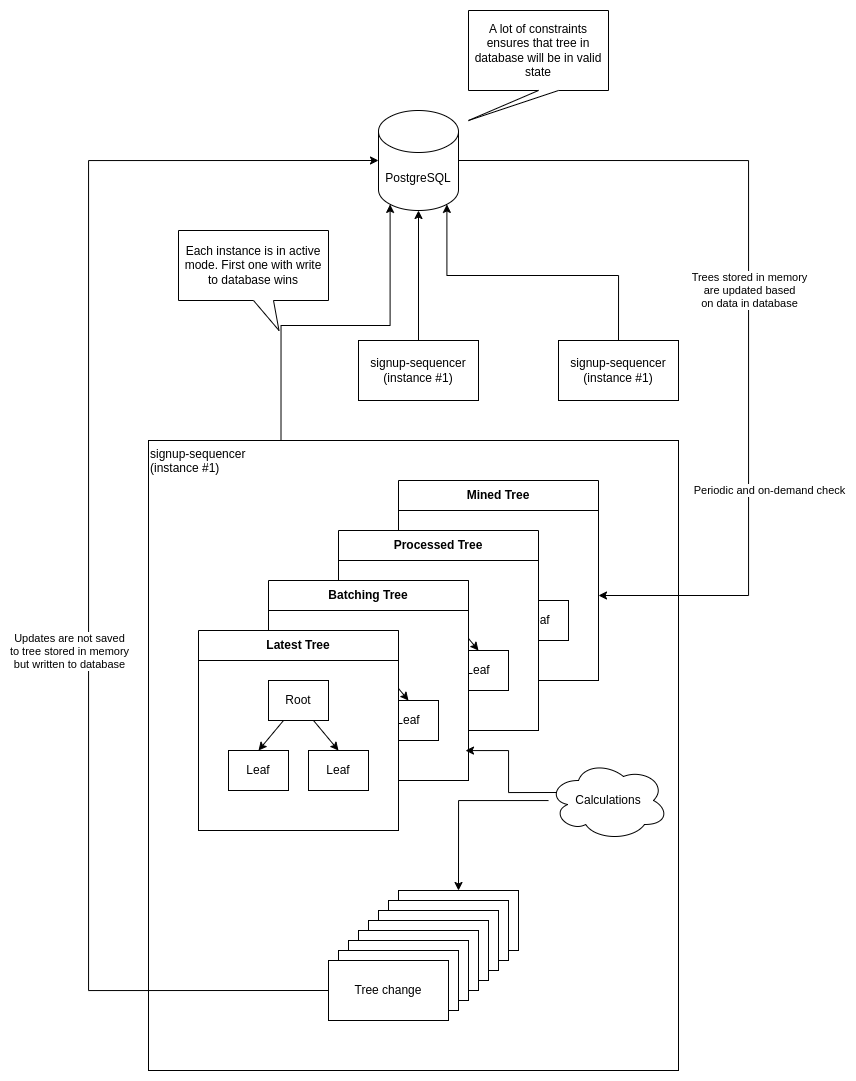

The diagram above was exported from draw.io. Its source (the exported page's mxGraphModel, read from the mxfile embedded in the PNG):
<mxGraphModel dx="2537" dy="2159" grid="1" gridSize="10" guides="1" tooltips="1" connect="1" arrows="1" fold="1" page="1" pageScale="1" pageWidth="850" pageHeight="1100" math="0" shadow="0">
  <root>
    <mxCell id="0kIswYJ0VGGKhm_2sJ4v-0" />
    <mxCell id="0kIswYJ0VGGKhm_2sJ4v-1" parent="0kIswYJ0VGGKhm_2sJ4v-0" />
    <mxCell id="0kIswYJ0VGGKhm_2sJ4v-2" value="signup-sequencer&lt;br&gt;(instance #1)" style="rounded=0;whiteSpace=wrap;html=1;align=left;verticalAlign=top;" vertex="1" parent="0kIswYJ0VGGKhm_2sJ4v-1">
      <mxGeometry x="110" y="380" width="530" height="630" as="geometry" />
    </mxCell>
    <mxCell id="0kIswYJ0VGGKhm_2sJ4v-3" style="edgeStyle=orthogonalEdgeStyle;rounded=0;orthogonalLoop=1;jettySize=auto;html=1;" edge="1" parent="0kIswYJ0VGGKhm_2sJ4v-1" source="0kIswYJ0VGGKhm_2sJ4v-4" target="0kIswYJ0VGGKhm_2sJ4v-6">
      <mxGeometry relative="1" as="geometry" />
    </mxCell>
    <mxCell id="0kIswYJ0VGGKhm_2sJ4v-4" value="signup-sequencer&lt;br&gt;(instance #1)" style="rounded=0;whiteSpace=wrap;html=1;" vertex="1" parent="0kIswYJ0VGGKhm_2sJ4v-1">
      <mxGeometry x="320" y="280" width="120" height="60" as="geometry" />
    </mxCell>
    <mxCell id="0kIswYJ0VGGKhm_2sJ4v-5" value="signup-sequencer&lt;br&gt;(instance #1)" style="rounded=0;whiteSpace=wrap;html=1;" vertex="1" parent="0kIswYJ0VGGKhm_2sJ4v-1">
      <mxGeometry x="520" y="280" width="120" height="60" as="geometry" />
    </mxCell>
    <mxCell id="0kIswYJ0VGGKhm_2sJ4v-6" value="PostgreSQL" style="shape=cylinder3;whiteSpace=wrap;html=1;boundedLbl=1;backgroundOutline=1;size=21;" vertex="1" parent="0kIswYJ0VGGKhm_2sJ4v-1">
      <mxGeometry x="340" y="50" width="80" height="100" as="geometry" />
    </mxCell>
    <mxCell id="0kIswYJ0VGGKhm_2sJ4v-7" style="edgeStyle=orthogonalEdgeStyle;rounded=0;orthogonalLoop=1;jettySize=auto;html=1;exitX=0.25;exitY=0;exitDx=0;exitDy=0;entryX=0.145;entryY=1;entryDx=0;entryDy=-6.09;entryPerimeter=0;" edge="1" parent="0kIswYJ0VGGKhm_2sJ4v-1" source="0kIswYJ0VGGKhm_2sJ4v-2" target="0kIswYJ0VGGKhm_2sJ4v-6">
      <mxGeometry relative="1" as="geometry">
        <mxPoint x="320" y="180" as="targetPoint" />
      </mxGeometry>
    </mxCell>
    <mxCell id="0kIswYJ0VGGKhm_2sJ4v-8" style="edgeStyle=orthogonalEdgeStyle;rounded=0;orthogonalLoop=1;jettySize=auto;html=1;exitX=0.5;exitY=0;exitDx=0;exitDy=0;entryX=0.855;entryY=1;entryDx=0;entryDy=-6.09;entryPerimeter=0;" edge="1" parent="0kIswYJ0VGGKhm_2sJ4v-1" source="0kIswYJ0VGGKhm_2sJ4v-5" target="0kIswYJ0VGGKhm_2sJ4v-6">
      <mxGeometry relative="1" as="geometry">
        <mxPoint x="500" y="160" as="targetPoint" />
      </mxGeometry>
    </mxCell>
    <mxCell id="jaTZekSMR4YIHIam5aW6-32" value="Mined Tree" style="swimlane;whiteSpace=wrap;html=1;startSize=30;" vertex="1" parent="0kIswYJ0VGGKhm_2sJ4v-1">
      <mxGeometry x="360" y="420" width="200" height="200" as="geometry" />
    </mxCell>
    <mxCell id="jaTZekSMR4YIHIam5aW6-34" value="" style="whiteSpace=wrap;html=1;" vertex="1" parent="jaTZekSMR4YIHIam5aW6-32">
      <mxGeometry y="30" width="200" height="170" as="geometry" />
    </mxCell>
    <mxCell id="jaTZekSMR4YIHIam5aW6-38" style="rounded=0;orthogonalLoop=1;jettySize=auto;html=1;exitX=0.25;exitY=1;exitDx=0;exitDy=0;entryX=0.5;entryY=0;entryDx=0;entryDy=0;" edge="1" parent="jaTZekSMR4YIHIam5aW6-32" source="jaTZekSMR4YIHIam5aW6-35" target="jaTZekSMR4YIHIam5aW6-36">
      <mxGeometry relative="1" as="geometry" />
    </mxCell>
    <mxCell id="jaTZekSMR4YIHIam5aW6-39" style="rounded=0;orthogonalLoop=1;jettySize=auto;html=1;exitX=0.75;exitY=1;exitDx=0;exitDy=0;entryX=0.5;entryY=0;entryDx=0;entryDy=0;" edge="1" parent="jaTZekSMR4YIHIam5aW6-32" source="jaTZekSMR4YIHIam5aW6-35" target="jaTZekSMR4YIHIam5aW6-37">
      <mxGeometry relative="1" as="geometry" />
    </mxCell>
    <mxCell id="jaTZekSMR4YIHIam5aW6-35" value="Root" style="whiteSpace=wrap;html=1;" vertex="1" parent="jaTZekSMR4YIHIam5aW6-32">
      <mxGeometry x="70" y="50" width="60" height="40" as="geometry" />
    </mxCell>
    <mxCell id="jaTZekSMR4YIHIam5aW6-36" value="Leaf" style="whiteSpace=wrap;html=1;" vertex="1" parent="jaTZekSMR4YIHIam5aW6-32">
      <mxGeometry x="30" y="120" width="60" height="40" as="geometry" />
    </mxCell>
    <mxCell id="jaTZekSMR4YIHIam5aW6-37" value="Leaf" style="whiteSpace=wrap;html=1;" vertex="1" parent="jaTZekSMR4YIHIam5aW6-32">
      <mxGeometry x="110" y="120" width="60" height="40" as="geometry" />
    </mxCell>
    <mxCell id="jaTZekSMR4YIHIam5aW6-41" value="Processed Tree" style="swimlane;whiteSpace=wrap;html=1;startSize=30;" vertex="1" parent="jaTZekSMR4YIHIam5aW6-32">
      <mxGeometry x="-60" y="50" width="200" height="200" as="geometry" />
    </mxCell>
    <mxCell id="jaTZekSMR4YIHIam5aW6-42" value="" style="whiteSpace=wrap;html=1;" vertex="1" parent="jaTZekSMR4YIHIam5aW6-41">
      <mxGeometry y="30" width="200" height="170" as="geometry" />
    </mxCell>
    <mxCell id="jaTZekSMR4YIHIam5aW6-43" style="rounded=0;orthogonalLoop=1;jettySize=auto;html=1;exitX=0.25;exitY=1;exitDx=0;exitDy=0;entryX=0.5;entryY=0;entryDx=0;entryDy=0;" edge="1" parent="jaTZekSMR4YIHIam5aW6-41" source="jaTZekSMR4YIHIam5aW6-45" target="jaTZekSMR4YIHIam5aW6-46">
      <mxGeometry relative="1" as="geometry" />
    </mxCell>
    <mxCell id="jaTZekSMR4YIHIam5aW6-44" style="rounded=0;orthogonalLoop=1;jettySize=auto;html=1;exitX=0.75;exitY=1;exitDx=0;exitDy=0;entryX=0.5;entryY=0;entryDx=0;entryDy=0;" edge="1" parent="jaTZekSMR4YIHIam5aW6-41" source="jaTZekSMR4YIHIam5aW6-45" target="jaTZekSMR4YIHIam5aW6-47">
      <mxGeometry relative="1" as="geometry" />
    </mxCell>
    <mxCell id="jaTZekSMR4YIHIam5aW6-45" value="Root" style="whiteSpace=wrap;html=1;" vertex="1" parent="jaTZekSMR4YIHIam5aW6-41">
      <mxGeometry x="70" y="50" width="60" height="40" as="geometry" />
    </mxCell>
    <mxCell id="jaTZekSMR4YIHIam5aW6-46" value="Leaf" style="whiteSpace=wrap;html=1;" vertex="1" parent="jaTZekSMR4YIHIam5aW6-41">
      <mxGeometry x="30" y="120" width="60" height="40" as="geometry" />
    </mxCell>
    <mxCell id="jaTZekSMR4YIHIam5aW6-47" value="Leaf" style="whiteSpace=wrap;html=1;" vertex="1" parent="jaTZekSMR4YIHIam5aW6-41">
      <mxGeometry x="110" y="120" width="60" height="40" as="geometry" />
    </mxCell>
    <mxCell id="jaTZekSMR4YIHIam5aW6-48" value="Batching Tree" style="swimlane;whiteSpace=wrap;html=1;startSize=30;" vertex="1" parent="jaTZekSMR4YIHIam5aW6-41">
      <mxGeometry x="-70" y="50" width="200" height="200" as="geometry" />
    </mxCell>
    <mxCell id="jaTZekSMR4YIHIam5aW6-49" value="" style="whiteSpace=wrap;html=1;" vertex="1" parent="jaTZekSMR4YIHIam5aW6-48">
      <mxGeometry y="30" width="200" height="170" as="geometry" />
    </mxCell>
    <mxCell id="jaTZekSMR4YIHIam5aW6-50" style="rounded=0;orthogonalLoop=1;jettySize=auto;html=1;exitX=0.25;exitY=1;exitDx=0;exitDy=0;entryX=0.5;entryY=0;entryDx=0;entryDy=0;" edge="1" parent="jaTZekSMR4YIHIam5aW6-48" source="jaTZekSMR4YIHIam5aW6-52" target="jaTZekSMR4YIHIam5aW6-53">
      <mxGeometry relative="1" as="geometry" />
    </mxCell>
    <mxCell id="jaTZekSMR4YIHIam5aW6-51" style="rounded=0;orthogonalLoop=1;jettySize=auto;html=1;exitX=0.75;exitY=1;exitDx=0;exitDy=0;entryX=0.5;entryY=0;entryDx=0;entryDy=0;" edge="1" parent="jaTZekSMR4YIHIam5aW6-48" source="jaTZekSMR4YIHIam5aW6-52" target="jaTZekSMR4YIHIam5aW6-54">
      <mxGeometry relative="1" as="geometry" />
    </mxCell>
    <mxCell id="jaTZekSMR4YIHIam5aW6-52" value="Root" style="whiteSpace=wrap;html=1;" vertex="1" parent="jaTZekSMR4YIHIam5aW6-48">
      <mxGeometry x="70" y="50" width="60" height="40" as="geometry" />
    </mxCell>
    <mxCell id="jaTZekSMR4YIHIam5aW6-53" value="Leaf" style="whiteSpace=wrap;html=1;" vertex="1" parent="jaTZekSMR4YIHIam5aW6-48">
      <mxGeometry x="30" y="120" width="60" height="40" as="geometry" />
    </mxCell>
    <mxCell id="jaTZekSMR4YIHIam5aW6-54" value="Leaf" style="whiteSpace=wrap;html=1;" vertex="1" parent="jaTZekSMR4YIHIam5aW6-48">
      <mxGeometry x="110" y="120" width="60" height="40" as="geometry" />
    </mxCell>
    <mxCell id="jaTZekSMR4YIHIam5aW6-55" value="Latest Tree" style="swimlane;whiteSpace=wrap;html=1;startSize=30;" vertex="1" parent="jaTZekSMR4YIHIam5aW6-48">
      <mxGeometry x="-70" y="50" width="200" height="200" as="geometry" />
    </mxCell>
    <mxCell id="jaTZekSMR4YIHIam5aW6-56" value="" style="whiteSpace=wrap;html=1;" vertex="1" parent="jaTZekSMR4YIHIam5aW6-55">
      <mxGeometry y="30" width="200" height="170" as="geometry" />
    </mxCell>
    <mxCell id="jaTZekSMR4YIHIam5aW6-57" style="rounded=0;orthogonalLoop=1;jettySize=auto;html=1;exitX=0.25;exitY=1;exitDx=0;exitDy=0;entryX=0.5;entryY=0;entryDx=0;entryDy=0;" edge="1" parent="jaTZekSMR4YIHIam5aW6-55" source="jaTZekSMR4YIHIam5aW6-59" target="jaTZekSMR4YIHIam5aW6-60">
      <mxGeometry relative="1" as="geometry" />
    </mxCell>
    <mxCell id="jaTZekSMR4YIHIam5aW6-58" style="rounded=0;orthogonalLoop=1;jettySize=auto;html=1;exitX=0.75;exitY=1;exitDx=0;exitDy=0;entryX=0.5;entryY=0;entryDx=0;entryDy=0;" edge="1" parent="jaTZekSMR4YIHIam5aW6-55" source="jaTZekSMR4YIHIam5aW6-59" target="jaTZekSMR4YIHIam5aW6-61">
      <mxGeometry relative="1" as="geometry" />
    </mxCell>
    <mxCell id="jaTZekSMR4YIHIam5aW6-59" value="Root" style="whiteSpace=wrap;html=1;" vertex="1" parent="jaTZekSMR4YIHIam5aW6-55">
      <mxGeometry x="70" y="50" width="60" height="40" as="geometry" />
    </mxCell>
    <mxCell id="jaTZekSMR4YIHIam5aW6-60" value="Leaf" style="whiteSpace=wrap;html=1;" vertex="1" parent="jaTZekSMR4YIHIam5aW6-55">
      <mxGeometry x="30" y="120" width="60" height="40" as="geometry" />
    </mxCell>
    <mxCell id="jaTZekSMR4YIHIam5aW6-61" value="Leaf" style="whiteSpace=wrap;html=1;" vertex="1" parent="jaTZekSMR4YIHIam5aW6-55">
      <mxGeometry x="110" y="120" width="60" height="40" as="geometry" />
    </mxCell>
    <mxCell id="jaTZekSMR4YIHIam5aW6-62" value="" style="endArrow=classic;html=1;rounded=0;exitX=1;exitY=0.5;exitDx=0;exitDy=0;exitPerimeter=0;entryX=1;entryY=0.5;entryDx=0;entryDy=0;edgeStyle=orthogonalEdgeStyle;" edge="1" parent="0kIswYJ0VGGKhm_2sJ4v-1" source="0kIswYJ0VGGKhm_2sJ4v-6" target="jaTZekSMR4YIHIam5aW6-34">
      <mxGeometry width="50" height="50" relative="1" as="geometry">
        <mxPoint x="770" y="150" as="sourcePoint" />
        <mxPoint x="820" y="100" as="targetPoint" />
        <Array as="points">
          <mxPoint x="710" y="100" />
          <mxPoint x="710" y="535" />
        </Array>
      </mxGeometry>
    </mxCell>
    <mxCell id="jaTZekSMR4YIHIam5aW6-76" value="Trees stored in memory&lt;br&gt;are updated based&lt;br&gt;on data in database" style="edgeLabel;html=1;align=center;verticalAlign=middle;resizable=0;points=[];" vertex="1" connectable="0" parent="jaTZekSMR4YIHIam5aW6-62">
      <mxGeometry x="-0.0011" y="5" relative="1" as="geometry">
        <mxPoint x="-5" y="-17" as="offset" />
      </mxGeometry>
    </mxCell>
    <mxCell id="jaTZekSMR4YIHIam5aW6-78" value="Periodic and on-demand check" style="edgeLabel;html=1;align=center;verticalAlign=middle;resizable=0;points=[];" vertex="1" connectable="0" parent="jaTZekSMR4YIHIam5aW6-62">
      <mxGeometry x="0.2914" y="-2" relative="1" as="geometry">
        <mxPoint x="22" y="55" as="offset" />
      </mxGeometry>
    </mxCell>
    <mxCell id="jaTZekSMR4YIHIam5aW6-64" value="Tree change" style="rounded=0;whiteSpace=wrap;html=1;" vertex="1" parent="0kIswYJ0VGGKhm_2sJ4v-1">
      <mxGeometry x="360" y="830" width="120" height="60" as="geometry" />
    </mxCell>
    <mxCell id="jaTZekSMR4YIHIam5aW6-65" value="Tree change" style="rounded=0;whiteSpace=wrap;html=1;" vertex="1" parent="0kIswYJ0VGGKhm_2sJ4v-1">
      <mxGeometry x="350" y="840" width="120" height="60" as="geometry" />
    </mxCell>
    <mxCell id="jaTZekSMR4YIHIam5aW6-66" value="Tree change" style="rounded=0;whiteSpace=wrap;html=1;" vertex="1" parent="0kIswYJ0VGGKhm_2sJ4v-1">
      <mxGeometry x="340" y="850" width="120" height="60" as="geometry" />
    </mxCell>
    <mxCell id="jaTZekSMR4YIHIam5aW6-67" value="Tree change" style="rounded=0;whiteSpace=wrap;html=1;" vertex="1" parent="0kIswYJ0VGGKhm_2sJ4v-1">
      <mxGeometry x="330" y="860" width="120" height="60" as="geometry" />
    </mxCell>
    <mxCell id="jaTZekSMR4YIHIam5aW6-68" value="Tree change" style="rounded=0;whiteSpace=wrap;html=1;" vertex="1" parent="0kIswYJ0VGGKhm_2sJ4v-1">
      <mxGeometry x="320" y="870" width="120" height="60" as="geometry" />
    </mxCell>
    <mxCell id="jaTZekSMR4YIHIam5aW6-69" value="Tree change" style="rounded=0;whiteSpace=wrap;html=1;" vertex="1" parent="0kIswYJ0VGGKhm_2sJ4v-1">
      <mxGeometry x="310" y="880" width="120" height="60" as="geometry" />
    </mxCell>
    <mxCell id="jaTZekSMR4YIHIam5aW6-70" value="Tree change" style="rounded=0;whiteSpace=wrap;html=1;" vertex="1" parent="0kIswYJ0VGGKhm_2sJ4v-1">
      <mxGeometry x="300" y="890" width="120" height="60" as="geometry" />
    </mxCell>
    <mxCell id="jaTZekSMR4YIHIam5aW6-71" value="Tree change" style="rounded=0;whiteSpace=wrap;html=1;" vertex="1" parent="0kIswYJ0VGGKhm_2sJ4v-1">
      <mxGeometry x="290" y="900" width="120" height="60" as="geometry" />
    </mxCell>
    <mxCell id="jaTZekSMR4YIHIam5aW6-72" style="edgeStyle=orthogonalEdgeStyle;rounded=0;orthogonalLoop=1;jettySize=auto;html=1;exitX=0;exitY=0.5;exitDx=0;exitDy=0;entryX=0;entryY=0.5;entryDx=0;entryDy=0;entryPerimeter=0;" edge="1" parent="0kIswYJ0VGGKhm_2sJ4v-1" source="jaTZekSMR4YIHIam5aW6-71" target="0kIswYJ0VGGKhm_2sJ4v-6">
      <mxGeometry relative="1" as="geometry">
        <Array as="points">
          <mxPoint x="50" y="930" />
          <mxPoint x="50" y="100" />
        </Array>
      </mxGeometry>
    </mxCell>
    <mxCell id="jaTZekSMR4YIHIam5aW6-75" style="edgeStyle=orthogonalEdgeStyle;rounded=0;orthogonalLoop=1;jettySize=auto;html=1;entryX=0.5;entryY=0;entryDx=0;entryDy=0;" edge="1" parent="0kIswYJ0VGGKhm_2sJ4v-1" source="jaTZekSMR4YIHIam5aW6-73" target="jaTZekSMR4YIHIam5aW6-64">
      <mxGeometry relative="1" as="geometry" />
    </mxCell>
    <mxCell id="jaTZekSMR4YIHIam5aW6-73" value="Calculations" style="ellipse;shape=cloud;whiteSpace=wrap;html=1;" vertex="1" parent="0kIswYJ0VGGKhm_2sJ4v-1">
      <mxGeometry x="510" y="700" width="120" height="80" as="geometry" />
    </mxCell>
    <mxCell id="jaTZekSMR4YIHIam5aW6-74" style="edgeStyle=orthogonalEdgeStyle;rounded=0;orthogonalLoop=1;jettySize=auto;html=1;exitX=0.07;exitY=0.4;exitDx=0;exitDy=0;exitPerimeter=0;entryX=0.985;entryY=0.824;entryDx=0;entryDy=0;entryPerimeter=0;" edge="1" parent="0kIswYJ0VGGKhm_2sJ4v-1" source="jaTZekSMR4YIHIam5aW6-73" target="jaTZekSMR4YIHIam5aW6-49">
      <mxGeometry relative="1" as="geometry" />
    </mxCell>
    <mxCell id="jaTZekSMR4YIHIam5aW6-77" value="Updates are not saved&lt;br&gt;to tree stored in memory&lt;br&gt;but written to database" style="edgeLabel;html=1;align=center;verticalAlign=middle;resizable=0;points=[];" vertex="1" connectable="0" parent="0kIswYJ0VGGKhm_2sJ4v-1">
      <mxGeometry x="30" y="590" as="geometry" />
    </mxCell>
    <mxCell id="jaTZekSMR4YIHIam5aW6-81" value="Each instance is in active mode. First one with write to database wins" style="shape=callout;whiteSpace=wrap;html=1;perimeter=calloutPerimeter;position2=0.67;" vertex="1" parent="0kIswYJ0VGGKhm_2sJ4v-1">
      <mxGeometry x="140" y="170" width="150" height="100" as="geometry" />
    </mxCell>
    <mxCell id="jaTZekSMR4YIHIam5aW6-82" value="A lot of constraints ensures that tree in database will be in valid state" style="shape=callout;whiteSpace=wrap;html=1;perimeter=calloutPerimeter;position2=0;" vertex="1" parent="0kIswYJ0VGGKhm_2sJ4v-1">
      <mxGeometry x="430" y="-50" width="140" height="110" as="geometry" />
    </mxCell>
  </root>
</mxGraphModel>